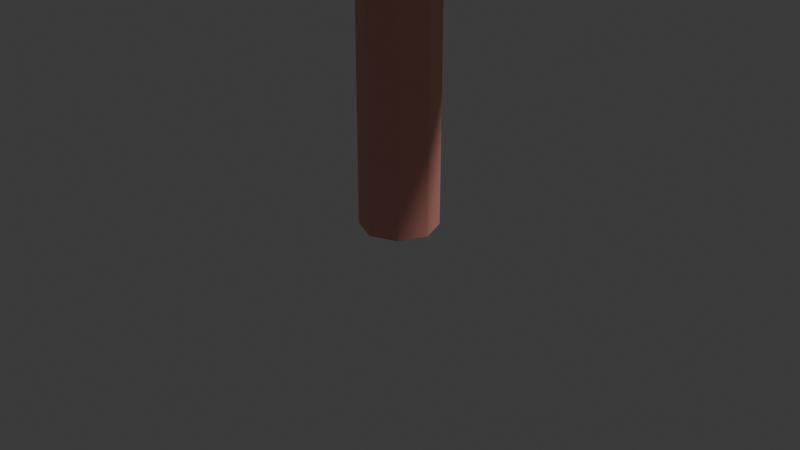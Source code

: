 # Source: Tree5.blend  (saved by Blender 4.3.34; exported with 4.5.12 LTS)
import bpy
from mathutils import Matrix  # noqa: F401  (used for matrix-valued properties, if any)

bpy.ops.wm.read_factory_settings(use_empty=True)
scene = bpy.context.scene
scene.name = 'Scene'

# ---- collections
col_collection = bpy.data.collections.new('Collection'); scene.collection.children.link(col_collection)

# ---- materials (node trees are filled in below, after node groups)
mat_log = bpy.data.materials.new('log')
mat_leafs = bpy.data.materials.new('leafs')

# ---- material node trees
mat_log.use_nodes = True; mat_log.node_tree.nodes.clear()
_N = mat_log.node_tree.nodes; _L = mat_log.node_tree.links
n0 = _N.new('ShaderNodeBsdfPrincipled'); n0.name = 'Principled BSDF'; n0.location = (10, 300)
n0.inputs[0].default_value = (0.8, 0.3222, 0.2729, 1.0)
n1 = _N.new('ShaderNodeOutputMaterial'); n1.name = 'Material Output'; n1.location = (300, 300)
_L.new(n0.outputs[0], n1.inputs[0])
n1.is_active_output = True
mat_leafs.use_nodes = True; mat_leafs.node_tree.nodes.clear()
_N = mat_leafs.node_tree.nodes; _L = mat_leafs.node_tree.links
n0 = _N.new('ShaderNodeBsdfPrincipled'); n0.name = 'Principled BSDF'; n0.location = (10, 300)
n0.inputs[0].default_value = (0.1901, 0.8002, 0.07589, 1.0)
n1 = _N.new('ShaderNodeOutputMaterial'); n1.name = 'Material Output'; n1.location = (300, 300)
_L.new(n0.outputs[0], n1.inputs[0])
n1.is_active_output = True

# ---- world
world_world = bpy.data.worlds.new('World'); scene.world = world_world
world_world.use_nodes = True; world_world.node_tree.nodes.clear()
_N = world_world.node_tree.nodes; _L = world_world.node_tree.links
n0 = _N.new('ShaderNodeOutputWorld'); n0.name = 'World Output'; n0.location = (300, 300)
n1 = _N.new('ShaderNodeBackground'); n1.name = 'Background'; n1.location = (10, 300)
n1.inputs[0].default_value = (0.05088, 0.05088, 0.05088, 1.0)
_L.new(n1.outputs[0], n0.inputs[0])
n0.is_active_output = True
world_world.color = (0.05088, 0.05088, 0.05088)
world_world.sun_shadow_jitter_overblur = 0.0

# ---- cameras
cam_camera = bpy.data.cameras.new('Camera')
cam_camera.clip_end = 100.0
cam_camera.ortho_scale = 7.314

# ---- lights
light_light = bpy.data.lights.new('Light', 'POINT')
light_light.energy = 1000.0
light_light.shadow_soft_size = 0.1

# ---- meshes
me_cylinder_003 = bpy.data.meshes.new('Cylinder.003')
me_cylinder_003.from_pydata([(1.34, 1.614, 4.978), (1.415, 1.604, 5.009), (1.445, 1.566, 5.074), (1.413, 1.524, 5.136), (1.338, 1.501, 5.157), (1.264, 1.511, 5.126), (1.234, 1.548, 5.06), (1.265, 1.591, 4.999), (-0.1209, -0.09182, 2.983), (-0.03174, -0.1861, 2.992), (-0.01503, -0.2896, 3.069), (-0.08054, -0.3416, 3.169), (-0.1899, -0.3117, 3.233), (-0.279, -0.2174, 3.223), (-0.2958, -0.1139, 3.146), (-0.2302, -0.06192, 3.046), (0.6337, 0.9832, 4.256), (0.5887, 0.948, 4.324), (0.6001, 0.8777, 4.377), (0.6606, 0.8137, 4.383), (0.7349, 0.7934, 4.34), (0.7794, 0.8287, 4.272), (0.768, 0.899, 4.22), (0.707, 0.9632, 4.214), (0.0, 0.3271, 5.366), (0.2313, 0.2313, 5.366), (0.3271, 0.0, 5.366), (0.2313, -0.2313, 5.366), (0.0, -0.3271, 5.366), (-0.2313, -0.2313, 5.366), (-0.3271, 0.0, 5.366), (-0.2313, 0.2313, 5.366), (-2.859e-10, 0.4099, -0.04966), (0.2898, 0.2898, -0.04966), (0.4099, -3.031e-10, -0.04966), (0.2898, -0.2898, -0.04966), (-2.859e-10, -0.4099, -0.04966), (-0.2898, -0.2898, -0.04966), (-0.4099, -3.031e-10, -0.04966), (-0.2898, 0.2898, -0.04966), (-0.2875, 0.2903, 2.658), (-0.4094, -1.572e-10, 2.658), (-0.2895, -0.2895, 2.658), (-1.424e-11, -0.4094, 2.658), (0.2895, -0.2895, 2.658), (0.4094, -1.572e-10, 2.658), (0.2895, 0.2895, 2.658), (-0.001941, 0.4086, 2.658), (-1.288, -1.29, 5.832), (-1.226, -1.228, 7.479), (-1.288, 1.29, 5.832), (-1.226, 1.228, 7.479), (1.292, -1.29, 5.832), (1.23, -1.228, 7.479), (1.292, 1.29, 5.832), (1.23, 1.228, 7.479), (-0.854, 0.8561, 5.151), (-0.854, -0.8561, 5.151), (0.8582, 0.8561, 5.151), (0.8582, -0.8561, 5.151), (-0.8846, -0.8867, 8.021), (-0.8846, 0.8867, 8.021), (0.8888, 0.8867, 8.021), (0.8888, -0.8867, 8.021), (0.002085, 1.74, 5.812), (0.002085, 1.653, 7.516), (0.002085, -1.74, 5.812), (0.002085, -1.653, 7.516), (0.002085, 0.9749, 5.054), (0.002085, -0.9749, 5.054), (0.002085, 1.009, 8.167), (0.002085, -1.009, 8.167), (-1.738, -1.723e-09, 5.812), (-1.651, -1.758e-09, 7.516), (1.743, -1.723e-09, 5.812), (1.655, -1.758e-09, 7.516), (-0.9728, -1.763e-09, 5.054), (0.977, -1.763e-09, 5.054), (-1.007, -1.769e-09, 8.167), (1.011, -1.769e-09, 8.167), (0.002085, -1.769e-09, 8.482), (0.002085, -1.769e-09, 4.83), (-1.418, -1.42, 6.853), (-1.418, 1.42, 6.853), (1.422, 1.42, 6.853), (1.422, -1.42, 6.853), (0.002085, -1.941, 6.857), (0.002085, 1.941, 6.857), (1.943, -1.249e-09, 6.857), (-1.939, -1.249e-09, 6.857), (2.606, 0.1084, 4.413), (2.688, 0.09315, 4.391), (2.737, 0.0233, 4.387), (2.726, -0.06021, 4.402), (2.66, -0.1084, 4.428), (2.578, -0.09315, 4.449), (2.529, -0.0233, 4.454), (2.541, 0.06021, 4.439), (0.03569, 0.1792, 2.565), (0.1052, 0.1267, 2.459), (0.1341, -1.856e-09, 2.415), (0.1052, -0.1267, 2.459), (0.03569, -0.1792, 2.565), (-0.03387, -0.1267, 2.671), (-0.06268, -1.856e-09, 2.715), (-0.03387, 0.1267, 2.671), (1.506, 0.08628, 3.809), (1.486, 3.073e-09, 3.839), (1.506, -0.08605, 3.81), (1.553, -0.1217, 3.738), (1.601, -0.08605, 3.666), (1.62, 3.073e-09, 3.636), (1.601, 0.08605, 3.666), (1.553, 0.1214, 3.738), (-2.956, 0.09595, 4.473), (-2.965, 0.1052, 4.557), (-2.958, 0.05321, 4.625), (-2.939, -0.02964, 4.636), (-2.919, -0.09479, 4.584), (-2.911, -0.1041, 4.499), (-2.918, -0.05205, 4.432), (-2.936, 0.0308, 4.421), (-0.2824, 0.04385, 3.074), (-0.202, 0.0529, 3.185), (-0.1348, -0.0371, 3.263), (-0.12, -0.1734, 3.264), (-0.1664, -0.2763, 3.186), (-0.2467, -0.2853, 3.075), (-0.3139, -0.1953, 2.996), (-0.3287, -0.05896, 2.996), (-1.905, -0.3047, 4.056), (-1.895, -0.3977, 4.056), (-1.849, -0.4588, 4.11), (-1.795, -0.4527, 4.185), (-1.763, -0.3829, 4.238), (-1.773, -0.2903, 4.238), (-1.819, -0.2291, 4.184), (-1.874, -0.2358, 4.109), (2.019, -0.6294, 4.297), (2.049, -0.5992, 5.101), (2.019, 0.6294, 4.297), (2.049, 0.5992, 5.101), (3.277, -0.6294, 4.297), (3.247, -0.5992, 5.101), (3.277, 0.6294, 4.297), (3.247, 0.5992, 5.101), (2.23, 0.4178, 3.964), (2.23, -0.4178, 3.964), (3.066, 0.4178, 3.964), (3.066, -0.4178, 3.964), (2.215, -0.4327, 5.365), (2.215, 0.4327, 5.365), (3.081, 0.4327, 5.365), (3.081, -0.4327, 5.365), (2.648, 0.8493, 4.287), (2.648, 0.8064, 5.119), (2.648, -0.8493, 4.287), (2.648, -0.8064, 5.119), (2.648, 0.4757, 3.917), (2.648, -0.4757, 3.917), (2.648, 0.4922, 5.436), (2.648, -0.4922, 5.436), (1.799, -8.406e-10, 4.287), (1.841, -8.576e-10, 5.119), (3.497, -8.406e-10, 4.287), (3.454, -8.576e-10, 5.119), (2.172, -8.605e-10, 3.917), (3.124, -8.605e-10, 3.917), (2.156, -8.635e-10, 5.436), (3.14, -8.635e-10, 5.436), (2.648, -8.635e-10, 5.59), (2.648, -8.635e-10, 3.808), (1.955, -0.6928, 4.795), (1.955, 0.6928, 4.795), (3.341, 0.6928, 4.795), (3.341, -0.6928, 4.795), (2.648, -0.9473, 4.797), (2.648, 0.9473, 4.797), (3.595, -6.094e-10, 4.797), (1.701, -6.094e-10, 4.797), (-3.21, -1.066, 4.201), (-3.175, -1.031, 5.128), (-3.21, 0.3872, 4.201), (-3.175, 0.3524, 5.128), (-1.757, -1.066, 4.201), (-1.792, -1.031, 5.128), (-1.757, 0.3872, 4.201), (-1.792, 0.3524, 5.128), (-2.966, 0.1429, 3.817), (-2.966, -0.8215, 3.817), (-2.001, 0.1429, 3.817), (-2.001, -0.8215, 3.817), (-2.983, -0.8388, 5.434), (-2.983, 0.1601, 5.434), (-1.984, 0.1601, 5.434), (-1.984, -0.8388, 5.434), (-2.483, 0.641, 4.189), (-2.483, 0.5915, 5.149), (-2.483, -1.32, 4.189), (-2.483, -1.27, 5.149), (-2.483, 0.2098, 3.762), (-2.483, -0.8884, 3.762), (-2.483, 0.2288, 5.516), (-2.483, -0.9075, 5.516), (-3.464, -0.3393, 4.189), (-3.414, -0.3393, 5.149), (-1.503, -0.3393, 4.189), (-1.553, -0.3393, 5.149), (-3.033, -0.3393, 3.762), (-1.934, -0.3393, 3.762), (-3.052, -0.3393, 5.516), (-1.915, -0.3393, 5.516), (-2.483, -0.3393, 5.693), (-2.483, -0.3393, 3.636), (-3.283, -1.139, 4.776), (-3.283, 0.4603, 4.776), (-1.684, 0.4603, 4.776), (-1.684, -1.139, 4.776), (-2.483, -1.433, 4.778), (-2.483, 0.7541, 4.778), (-1.39, -0.3393, 4.778), (-3.577, -0.3393, 4.778), (1.339, 1.924, 4.275), (0.9909, 2.486, 4.734), (2.422, 2.184, 4.862), (2.022, 2.733, 5.293), (1.056, 1.085, 5.169), (0.7207, 1.687, 5.585), (2.138, 1.345, 5.756), (1.752, 1.934, 6.144), (2.345, 1.761, 4.738), (1.626, 1.589, 4.349), (2.156, 1.204, 5.332), (1.437, 1.032, 4.942), (0.9757, 2.599, 5.069), (1.72, 2.777, 5.473), (1.525, 2.2, 6.088), (0.7806, 2.022, 5.684), (2.474, 1.802, 5.406), (2.057, 2.389, 5.825), (1.013, 1.452, 4.614), (0.6693, 2.057, 5.072), (2.322, 1.461, 5.037), (1.503, 1.264, 4.593), (1.641, 2.552, 5.845), (0.7944, 2.349, 5.386), (1.935, 2.194, 4.407), (1.545, 2.761, 4.876), (1.552, 1.061, 5.614), (1.181, 1.685, 6.021), (2.02, 1.68, 4.477), (1.805, 1.045, 5.153), (1.329, 2.779, 5.266), (1.107, 2.122, 5.966), (1.148, 2.561, 5.697), (1.963, 1.284, 4.758), (1.071, 2.31, 4.463), (2.263, 2.596, 5.109), (1.951, 1.672, 6.093), (0.759, 1.387, 5.447), (0.6953, 1.797, 4.837), (2.325, 2.188, 5.721), (1.297, 1.361, 5.952), (1.724, 2.624, 4.606)], [], [(23, 0, 1, 22), (22, 1, 2, 21), (21, 2, 3, 20), (20, 3, 4, 19), (19, 4, 5, 18), (18, 5, 6, 17), (1, 0, 7, 6, 5, 4, 3, 2), (17, 6, 7, 16), (16, 7, 0, 23), (15, 16, 23, 8), (14, 17, 16, 15), (13, 18, 17, 14), (12, 19, 18, 13), (11, 20, 19, 12), (10, 21, 20, 11), (9, 22, 21, 10), (8, 23, 22, 9), (47, 24, 25, 46), (46, 25, 26, 45), (45, 26, 27, 44), (44, 27, 28, 43), (43, 28, 29, 42), (42, 29, 30, 41), (25, 24, 31, 30, 29, 28, 27, 26), (41, 30, 31, 40), (40, 31, 24, 47), (39, 40, 47, 32), (38, 41, 40, 39), (37, 42, 41, 38), (36, 43, 42, 37), (35, 44, 43, 36), (34, 45, 44, 35), (33, 46, 45, 34), (32, 47, 46, 33), (89, 73, 51, 83), (87, 65, 55, 84), (88, 75, 53, 85), (86, 67, 49, 82), (64, 54, 58, 68), (75, 55, 62, 79), (81, 77, 59, 69), (72, 50, 56, 76), (74, 52, 59, 77), (66, 48, 57, 69), (80, 78, 60, 71), (73, 49, 60, 78), (67, 53, 63, 71), (65, 51, 61, 70), (55, 65, 70, 62), (49, 67, 71, 60), (79, 80, 71, 63), (52, 66, 69, 59), (76, 81, 69, 57), (50, 64, 68, 56), (85, 53, 67, 86), (83, 51, 65, 87), (56, 68, 81, 76), (62, 70, 80, 79), (51, 73, 78, 61), (70, 61, 78, 80), (54, 74, 77, 58), (48, 72, 76, 57), (68, 58, 77, 81), (53, 75, 79, 63), (84, 55, 75, 88), (82, 49, 73, 89), (48, 82, 89, 72), (54, 84, 88, 74), (50, 83, 87, 64), (52, 85, 86, 66), (66, 86, 82, 48), (74, 88, 85, 52), (64, 87, 84, 54), (72, 89, 83, 50), (113, 90, 91, 112), (112, 91, 92, 111), (111, 92, 93, 110), (110, 93, 94, 109), (109, 94, 95, 108), (108, 95, 96, 107), (91, 90, 97, 96, 95, 94, 93, 92), (107, 96, 97, 106), (106, 97, 90, 113), (105, 106, 113, 98), (104, 107, 106, 105), (103, 108, 107, 104), (102, 109, 108, 103), (101, 110, 109, 102), (100, 111, 110, 101), (99, 112, 111, 100), (98, 113, 112, 99), (137, 114, 115, 136), (136, 115, 116, 135), (135, 116, 117, 134), (134, 117, 118, 133), (133, 118, 119, 132), (132, 119, 120, 131), (115, 114, 121, 120, 119, 118, 117, 116), (131, 120, 121, 130), (130, 121, 114, 137), (129, 130, 137, 122), (128, 131, 130, 129), (127, 132, 131, 128), (126, 133, 132, 127), (125, 134, 133, 126), (124, 135, 134, 125), (123, 136, 135, 124), (122, 137, 136, 123), (179, 163, 141, 173), (177, 155, 145, 174), (178, 165, 143, 175), (176, 157, 139, 172), (154, 144, 148, 158), (165, 145, 152, 169), (171, 167, 149, 159), (162, 140, 146, 166), (164, 142, 149, 167), (156, 138, 147, 159), (170, 168, 150, 161), (163, 139, 150, 168), (157, 143, 153, 161), (155, 141, 151, 160), (145, 155, 160, 152), (139, 157, 161, 150), (169, 170, 161, 153), (142, 156, 159, 149), (166, 171, 159, 147), (140, 154, 158, 146), (175, 143, 157, 176), (173, 141, 155, 177), (146, 158, 171, 166), (152, 160, 170, 169), (141, 163, 168, 151), (160, 151, 168, 170), (144, 164, 167, 148), (138, 162, 166, 147), (158, 148, 167, 171), (143, 165, 169, 153), (174, 145, 165, 178), (172, 139, 163, 179), (138, 172, 179, 162), (144, 174, 178, 164), (140, 173, 177, 154), (142, 175, 176, 156), (156, 176, 172, 138), (164, 178, 175, 142), (154, 177, 174, 144), (162, 179, 173, 140), (221, 205, 183, 215), (219, 197, 187, 216), (220, 207, 185, 217), (218, 199, 181, 214), (196, 186, 190, 200), (207, 187, 194, 211), (213, 209, 191, 201), (204, 182, 188, 208), (206, 184, 191, 209), (198, 180, 189, 201), (212, 210, 192, 203), (205, 181, 192, 210), (199, 185, 195, 203), (197, 183, 193, 202), (187, 197, 202, 194), (181, 199, 203, 192), (211, 212, 203, 195), (184, 198, 201, 191), (208, 213, 201, 189), (182, 196, 200, 188), (217, 185, 199, 218), (215, 183, 197, 219), (188, 200, 213, 208), (194, 202, 212, 211), (183, 205, 210, 193), (202, 193, 210, 212), (186, 206, 209, 190), (180, 204, 208, 189), (200, 190, 209, 213), (185, 207, 211, 195), (216, 187, 207, 220), (214, 181, 205, 221), (180, 214, 221, 204), (186, 216, 220, 206), (182, 215, 219, 196), (184, 217, 218, 198), (198, 218, 214, 180), (206, 220, 217, 184), (196, 219, 216, 186), (204, 221, 215, 182), (263, 247, 225, 257), (261, 239, 229, 258), (262, 249, 227, 259), (260, 241, 223, 256), (238, 228, 232, 242), (249, 229, 236, 253), (255, 251, 233, 243), (246, 224, 230, 250), (248, 226, 233, 251), (240, 222, 231, 243), (254, 252, 234, 245), (247, 223, 234, 252), (241, 227, 237, 245), (239, 225, 235, 244), (229, 239, 244, 236), (223, 241, 245, 234), (253, 254, 245, 237), (226, 240, 243, 233), (250, 255, 243, 231), (224, 238, 242, 230), (259, 227, 241, 260), (257, 225, 239, 261), (230, 242, 255, 250), (236, 244, 254, 253), (225, 247, 252, 235), (244, 235, 252, 254), (228, 248, 251, 232), (222, 246, 250, 231), (242, 232, 251, 255), (227, 249, 253, 237), (258, 229, 249, 262), (256, 223, 247, 263), (222, 256, 263, 246), (228, 258, 262, 248), (224, 257, 261, 238), (226, 259, 260, 240), (240, 260, 256, 222), (248, 262, 259, 226), (238, 261, 258, 228), (246, 263, 257, 224)])
me_cylinder_003.polygons.foreach_set('material_index', [0, 0, 0, 0, 0, 0, 0, 0, 0, 0, 0, 0, 0, 0, 0, 0, 0, 0, 0, 0, 0, 0, 0, 0, 0, 0, 0, 0, 0, 0, 0, 0, 0, 0, 1, 1, 1, 1, 1, 1, 1, 1, 1, 1, 1, 1, 1, 1, 1, 1, 1, 1, 1, 1, 1, 1, 1, 1, 1, 1, 1, 1, 1, 1, 1, 1, 1, 1, 1, 1, 1, 1, 1, 1, 0, 0, 0, 0, 0, 0, 0, 0, 0, 0, 0, 0, 0, 0, 0, 0, 0, 0, 0, 0, 0, 0, 0, 0, 0, 0, 0, 0, 0, 0, 0, 0, 0, 0, 1, 1, 1, 1, 1, 1, 1, 1, 1, 1, 1, 1, 1, 1, 1, 1, 1, 1, 1, 1, 1, 1, 1, 1, 1, 1, 1, 1, 1, 1, 1, 1, 1, 1, 1, 1, 1, 1, 1, 1, 1, 1, 1, 1, 1, 1, 1, 1, 1, 1, 1, 1, 1, 1, 1, 1, 1, 1, 1, 1, 1, 1, 1, 1, 1, 1, 1, 1, 1, 1, 1, 1, 1, 1, 1, 1, 1, 1, 1, 1, 1, 1, 1, 1, 1, 1, 1, 1, 1, 1, 1, 1, 1, 1, 1, 1, 1, 1, 1, 1, 1, 1, 1, 1, 1, 1, 1, 1, 1, 1, 1, 1, 1, 1, 1, 1, 1, 1, 1, 1])
_uv = me_cylinder_003.uv_layers.new(name='UVMap')
_uv.uv.foreach_set('vector', [1.0, 0.8525, 1.0, 1.0, 0.875, 1.0, 0.875, 0.8525, 0.875, 0.8525, 0.875, 1.0, 0.75, 1.0, 0.75, 0.8525, 0.75, 0.8525, 0.75, 1.0, 0.625, 1.0, 0.625, 0.8525, 0.625, 0.8525, 0.625, 1.0, 0.5, 1.0, 0.5, 0.8525, 0.5, 0.8525, 0.5, 1.0, 0.375, 1.0, 0.375, 0.8525, 0.375, 0.8525, 0.375, 1.0, 0.25, 1.0, 0.25, 0.8525, 0.4197, 0.4197, 0.25, 0.49, 0.08029, 0.4197, 0.01, 0.25, 0.08029, 0.08029, 0.25, 0.01, 0.4197, 0.08029, 0.49, 0.25, 0.25, 0.8525, 0.25, 1.0, 0.125, 1.0, 0.125, 0.8525, 0.125, 0.8525, 0.125, 1.0, 0.0, 1.0, 0.0, 0.8525, 0.125, 0.7051, 0.125, 0.8525, 0.0, 0.8525, 0.0, 0.7051, 0.25, 0.7051, 0.25, 0.8525, 0.125, 0.8525, 0.125, 0.7051, 0.375, 0.7051, 0.375, 0.8525, 0.25, 0.8525, 0.25, 0.7051, 0.5, 0.7051, 0.5, 0.8525, 0.375, 0.8525, 0.375, 0.7051, 0.625, 0.7051, 0.625, 0.8525, 0.5, 0.8525, 0.5, 0.7051, 0.75, 0.7051, 0.75, 0.8525, 0.625, 0.8525, 0.625, 0.7051, 0.875, 0.7051, 0.875, 0.8525, 0.75, 0.8525, 0.75, 0.7051, 1.0, 0.7051, 1.0, 0.8525, 0.875, 0.8525, 0.875, 0.7051, 1.0, 0.8525, 1.0, 1.0, 0.875, 1.0, 0.875, 0.8525, 0.875, 0.8525, 0.875, 1.0, 0.75, 1.0, 0.75, 0.8525, 0.75, 0.8525, 0.75, 1.0, 0.625, 1.0, 0.625, 0.8525, 0.625, 0.8525, 0.625, 1.0, 0.5, 1.0, 0.5, 0.8525, 0.5, 0.8525, 0.5, 1.0, 0.375, 1.0, 0.375, 0.8525, 0.375, 0.8525, 0.375, 1.0, 0.25, 1.0, 0.25, 0.8525, 0.4197, 0.4197, 0.25, 0.49, 0.08029, 0.4197, 0.01, 0.25, 0.08029, 0.08029, 0.25, 0.01, 0.4197, 0.08029, 0.49, 0.25, 0.25, 0.8525, 0.25, 1.0, 0.125, 1.0, 0.125, 0.8525, 0.125, 0.8525, 0.125, 1.0, 0.0, 1.0, 0.0, 0.8525, 0.125, 0.7051, 0.125, 0.8525, 0.0, 0.8525, 0.0, 0.7051, 0.25, 0.7051, 0.25, 0.8525, 0.125, 0.8525, 0.125, 0.7051, 0.375, 0.7051, 0.375, 0.8525, 0.25, 0.8525, 0.25, 0.7051, 0.5, 0.7051, 0.5, 0.8525, 0.375, 0.8525, 0.375, 0.7051, 0.625, 0.7051, 0.625, 0.8525, 0.5, 0.8525, 0.5, 0.7051, 0.75, 0.7051, 0.75, 0.8525, 0.625, 0.8525, 0.625, 0.7051, 0.875, 0.7051, 0.875, 0.8525, 0.75, 0.8525, 0.75, 0.7051, 1.0, 0.7051, 1.0, 0.8525, 0.875, 0.8525, 0.875, 0.7051, 0.5, 0.125, 0.625, 0.125, 0.625, 0.25, 0.5, 0.25, 0.5, 0.375, 0.625, 0.375, 0.625, 0.5, 0.5, 0.5, 0.5, 0.625, 0.625, 0.625, 0.625, 0.75, 0.5, 0.75, 0.5, 0.875, 0.625, 0.875, 0.625, 1.0, 0.5, 1.0, 0.375, 0.375, 0.375, 0.5, 0.375, 0.5, 0.375, 0.375, 0.625, 0.625, 0.625, 0.5, 0.625, 0.5, 0.625, 0.625, 0.25, 0.625, 0.375, 0.625, 0.375, 0.75, 0.25, 0.75, 0.375, 0.125, 0.375, 0.25, 0.375, 0.25, 0.375, 0.125, 0.375, 0.625, 0.375, 0.75, 0.375, 0.75, 0.375, 0.625, 0.375, 0.875, 0.375, 1.0, 0.375, 1.0, 0.375, 0.875, 0.75, 0.625, 0.875, 0.625, 0.875, 0.75, 0.75, 0.75, 0.625, 0.125, 0.625, 0.0, 0.625, 0.0, 0.625, 0.125, 0.625, 0.875, 0.625, 0.75, 0.625, 0.75, 0.625, 0.875, 0.625, 0.375, 0.625, 0.25, 0.625, 0.25, 0.625, 0.375, 0.625, 0.5, 0.625, 0.375, 0.625, 0.375, 0.625, 0.5, 0.625, 1.0, 0.625, 0.875, 0.625, 0.875, 0.625, 1.0, 0.625, 0.625, 0.75, 0.625, 0.75, 0.75, 0.625, 0.75, 0.375, 0.75, 0.375, 0.875, 0.375, 0.875, 0.375, 0.75, 0.125, 0.625, 0.25, 0.625, 0.25, 0.75, 0.125, 0.75, 0.375, 0.25, 0.375, 0.375, 0.375, 0.375, 0.375, 0.25, 0.5, 0.75, 0.625, 0.75, 0.625, 0.875, 0.5, 0.875, 0.5, 0.25, 0.625, 0.25, 0.625, 0.375, 0.5, 0.375, 0.125, 0.5, 0.25, 0.5, 0.25, 0.625, 0.125, 0.625, 0.625, 0.5, 0.75, 0.5, 0.75, 0.625, 0.625, 0.625, 0.625, 0.25, 0.625, 0.125, 0.625, 0.125, 0.625, 0.25, 0.75, 0.5, 0.875, 0.5, 0.875, 0.625, 0.75, 0.625, 0.375, 0.5, 0.375, 0.625, 0.375, 0.625, 0.375, 0.5, 0.375, 0.0, 0.375, 0.125, 0.375, 0.125, 0.375, 0.0, 0.25, 0.5, 0.375, 0.5, 0.375, 0.625, 0.25, 0.625, 0.625, 0.75, 0.625, 0.625, 0.625, 0.625, 0.625, 0.75, 0.5, 0.5, 0.625, 0.5, 0.625, 0.625, 0.5, 0.625, 0.5, 0.0, 0.625, 0.0, 0.625, 0.125, 0.5, 0.125, 0.375, 0.0, 0.5, 0.0, 0.5, 0.125, 0.375, 0.125, 0.375, 0.5, 0.5, 0.5, 0.5, 0.625, 0.375, 0.625, 0.375, 0.25, 0.5, 0.25, 0.5, 0.375, 0.375, 0.375, 0.375, 0.75, 0.5, 0.75, 0.5, 0.875, 0.375, 0.875, 0.375, 0.875, 0.5, 0.875, 0.5, 1.0, 0.375, 1.0, 0.375, 0.625, 0.5, 0.625, 0.5, 0.75, 0.375, 0.75, 0.375, 0.375, 0.5, 0.375, 0.5, 0.5, 0.375, 0.5, 0.375, 0.125, 0.5, 0.125, 0.5, 0.25, 0.375, 0.25, 1.0, 0.8525, 1.0, 1.0, 0.875, 1.0, 0.875, 0.8525, 0.875, 0.8525, 0.875, 1.0, 0.75, 1.0, 0.75, 0.8525, 0.75, 0.8525, 0.75, 1.0, 0.625, 1.0, 0.625, 0.8525, 0.625, 0.8525, 0.625, 1.0, 0.5, 1.0, 0.5, 0.8525, 0.5, 0.8525, 0.5, 1.0, 0.375, 1.0, 0.375, 0.8525, 0.375, 0.8525, 0.375, 1.0, 0.25, 1.0, 0.25, 0.8525, 0.4197, 0.4197, 0.25, 0.49, 0.08029, 0.4197, 0.01, 0.25, 0.08029, 0.08029, 0.25, 0.01, 0.4197, 0.08029, 0.49, 0.25, 0.25, 0.8525, 0.25, 1.0, 0.125, 1.0, 0.125, 0.8525, 0.125, 0.8525, 0.125, 1.0, 0.0, 1.0, 0.0, 0.8525, 0.125, 0.7051, 0.125, 0.8525, 0.0, 0.8525, 0.0, 0.7051, 0.25, 0.7051, 0.25, 0.8525, 0.125, 0.8525, 0.125, 0.7051, 0.375, 0.7051, 0.375, 0.8525, 0.25, 0.8525, 0.25, 0.7051, 0.5, 0.7051, 0.5, 0.8525, 0.375, 0.8525, 0.375, 0.7051, 0.625, 0.7051, 0.625, 0.8525, 0.5, 0.8525, 0.5, 0.7051, 0.75, 0.7051, 0.75, 0.8525, 0.625, 0.8525, 0.625, 0.7051, 0.875, 0.7051, 0.875, 0.8525, 0.75, 0.8525, 0.75, 0.7051, 1.0, 0.7051, 1.0, 0.8525, 0.875, 0.8525, 0.875, 0.7051, 1.0, 0.8525, 1.0, 1.0, 0.875, 1.0, 0.875, 0.8525, 0.875, 0.8525, 0.875, 1.0, 0.75, 1.0, 0.75, 0.8525, 0.75, 0.8525, 0.75, 1.0, 0.625, 1.0, 0.625, 0.8525, 0.625, 0.8525, 0.625, 1.0, 0.5, 1.0, 0.5, 0.8525, 0.5, 0.8525, 0.5, 1.0, 0.375, 1.0, 0.375, 0.8525, 0.375, 0.8525, 0.375, 1.0, 0.25, 1.0, 0.25, 0.8525, 0.4197, 0.4197, 0.25, 0.49, 0.08029, 0.4197, 0.01, 0.25, 0.08029, 0.08029, 0.25, 0.01, 0.4197, 0.08029, 0.49, 0.25, 0.25, 0.8525, 0.25, 1.0, 0.125, 1.0, 0.125, 0.8525, 0.125, 0.8525, 0.125, 1.0, 0.0, 1.0, 0.0, 0.8525, 0.125, 0.7051, 0.125, 0.8525, 0.0, 0.8525, 0.0, 0.7051, 0.25, 0.7051, 0.25, 0.8525, 0.125, 0.8525, 0.125, 0.7051, 0.375, 0.7051, 0.375, 0.8525, 0.25, 0.8525, 0.25, 0.7051, 0.5, 0.7051, 0.5, 0.8525, 0.375, 0.8525, 0.375, 0.7051, 0.625, 0.7051, 0.625, 0.8525, 0.5, 0.8525, 0.5, 0.7051, 0.75, 0.7051, 0.75, 0.8525, 0.625, 0.8525, 0.625, 0.7051, 0.875, 0.7051, 0.875, 0.8525, 0.75, 0.8525, 0.75, 0.7051, 1.0, 0.7051, 1.0, 0.8525, 0.875, 0.8525, 0.875, 0.7051, 0.5, 0.125, 0.625, 0.125, 0.625, 0.25, 0.5, 0.25, 0.5, 0.375, 0.625, 0.375, 0.625, 0.5, 0.5, 0.5, 0.5, 0.625, 0.625, 0.625, 0.625, 0.75, 0.5, 0.75, 0.5, 0.875, 0.625, 0.875, 0.625, 1.0, 0.5, 1.0, 0.375, 0.375, 0.375, 0.5, 0.375, 0.5, 0.375, 0.375, 0.625, 0.625, 0.625, 0.5, 0.625, 0.5, 0.625, 0.625, 0.25, 0.625, 0.375, 0.625, 0.375, 0.75, 0.25, 0.75, 0.375, 0.125, 0.375, 0.25, 0.375, 0.25, 0.375, 0.125, 0.375, 0.625, 0.375, 0.75, 0.375, 0.75, 0.375, 0.625, 0.375, 0.875, 0.375, 1.0, 0.375, 1.0, 0.375, 0.875, 0.75, 0.625, 0.875, 0.625, 0.875, 0.75, 0.75, 0.75, 0.625, 0.125, 0.625, 0.0, 0.625, 0.0, 0.625, 0.125, 0.625, 0.875, 0.625, 0.75, 0.625, 0.75, 0.625, 0.875, 0.625, 0.375, 0.625, 0.25, 0.625, 0.25, 0.625, 0.375, 0.625, 0.5, 0.625, 0.375, 0.625, 0.375, 0.625, 0.5, 0.625, 1.0, 0.625, 0.875, 0.625, 0.875, 0.625, 1.0, 0.625, 0.625, 0.75, 0.625, 0.75, 0.75, 0.625, 0.75, 0.375, 0.75, 0.375, 0.875, 0.375, 0.875, 0.375, 0.75, 0.125, 0.625, 0.25, 0.625, 0.25, 0.75, 0.125, 0.75, 0.375, 0.25, 0.375, 0.375, 0.375, 0.375, 0.375, 0.25, 0.5, 0.75, 0.625, 0.75, 0.625, 0.875, 0.5, 0.875, 0.5, 0.25, 0.625, 0.25, 0.625, 0.375, 0.5, 0.375, 0.125, 0.5, 0.25, 0.5, 0.25, 0.625, 0.125, 0.625, 0.625, 0.5, 0.75, 0.5, 0.75, 0.625, 0.625, 0.625, 0.625, 0.25, 0.625, 0.125, 0.625, 0.125, 0.625, 0.25, 0.75, 0.5, 0.875, 0.5, 0.875, 0.625, 0.75, 0.625, 0.375, 0.5, 0.375, 0.625, 0.375, 0.625, 0.375, 0.5, 0.375, 0.0, 0.375, 0.125, 0.375, 0.125, 0.375, 0.0, 0.25, 0.5, 0.375, 0.5, 0.375, 0.625, 0.25, 0.625, 0.625, 0.75, 0.625, 0.625, 0.625, 0.625, 0.625, 0.75, 0.5, 0.5, 0.625, 0.5, 0.625, 0.625, 0.5, 0.625, 0.5, 0.0, 0.625, 0.0, 0.625, 0.125, 0.5, 0.125, 0.375, 0.0, 0.5, 0.0, 0.5, 0.125, 0.375, 0.125, 0.375, 0.5, 0.5, 0.5, 0.5, 0.625, 0.375, 0.625, 0.375, 0.25, 0.5, 0.25, 0.5, 0.375, 0.375, 0.375, 0.375, 0.75, 0.5, 0.75, 0.5, 0.875, 0.375, 0.875, 0.375, 0.875, 0.5, 0.875, 0.5, 1.0, 0.375, 1.0, 0.375, 0.625, 0.5, 0.625, 0.5, 0.75, 0.375, 0.75, 0.375, 0.375, 0.5, 0.375, 0.5, 0.5, 0.375, 0.5, 0.375, 0.125, 0.5, 0.125, 0.5, 0.25, 0.375, 0.25, 0.5, 0.125, 0.625, 0.125, 0.625, 0.25, 0.5, 0.25, 0.5, 0.375, 0.625, 0.375, 0.625, 0.5, 0.5, 0.5, 0.5, 0.625, 0.625, 0.625, 0.625, 0.75, 0.5, 0.75, 0.5, 0.875, 0.625, 0.875, 0.625, 1.0, 0.5, 1.0, 0.375, 0.375, 0.375, 0.5, 0.375, 0.5, 0.375, 0.375, 0.625, 0.625, 0.625, 0.5, 0.625, 0.5, 0.625, 0.625, 0.25, 0.625, 0.375, 0.625, 0.375, 0.75, 0.25, 0.75, 0.375, 0.125, 0.375, 0.25, 0.375, 0.25, 0.375, 0.125, 0.375, 0.625, 0.375, 0.75, 0.375, 0.75, 0.375, 0.625, 0.375, 0.875, 0.375, 1.0, 0.375, 1.0, 0.375, 0.875, 0.75, 0.625, 0.875, 0.625, 0.875, 0.75, 0.75, 0.75, 0.625, 0.125, 0.625, 0.0, 0.625, 0.0, 0.625, 0.125, 0.625, 0.875, 0.625, 0.75, 0.625, 0.75, 0.625, 0.875, 0.625, 0.375, 0.625, 0.25, 0.625, 0.25, 0.625, 0.375, 0.625, 0.5, 0.625, 0.375, 0.625, 0.375, 0.625, 0.5, 0.625, 1.0, 0.625, 0.875, 0.625, 0.875, 0.625, 1.0, 0.625, 0.625, 0.75, 0.625, 0.75, 0.75, 0.625, 0.75, 0.375, 0.75, 0.375, 0.875, 0.375, 0.875, 0.375, 0.75, 0.125, 0.625, 0.25, 0.625, 0.25, 0.75, 0.125, 0.75, 0.375, 0.25, 0.375, 0.375, 0.375, 0.375, 0.375, 0.25, 0.5, 0.75, 0.625, 0.75, 0.625, 0.875, 0.5, 0.875, 0.5, 0.25, 0.625, 0.25, 0.625, 0.375, 0.5, 0.375, 0.125, 0.5, 0.25, 0.5, 0.25, 0.625, 0.125, 0.625, 0.625, 0.5, 0.75, 0.5, 0.75, 0.625, 0.625, 0.625, 0.625, 0.25, 0.625, 0.125, 0.625, 0.125, 0.625, 0.25, 0.75, 0.5, 0.875, 0.5, 0.875, 0.625, 0.75, 0.625, 0.375, 0.5, 0.375, 0.625, 0.375, 0.625, 0.375, 0.5, 0.375, 0.0, 0.375, 0.125, 0.375, 0.125, 0.375, 0.0, 0.25, 0.5, 0.375, 0.5, 0.375, 0.625, 0.25, 0.625, 0.625, 0.75, 0.625, 0.625, 0.625, 0.625, 0.625, 0.75, 0.5, 0.5, 0.625, 0.5, 0.625, 0.625, 0.5, 0.625, 0.5, 0.0, 0.625, 0.0, 0.625, 0.125, 0.5, 0.125, 0.375, 0.0, 0.5, 0.0, 0.5, 0.125, 0.375, 0.125, 0.375, 0.5, 0.5, 0.5, 0.5, 0.625, 0.375, 0.625, 0.375, 0.25, 0.5, 0.25, 0.5, 0.375, 0.375, 0.375, 0.375, 0.75, 0.5, 0.75, 0.5, 0.875, 0.375, 0.875, 0.375, 0.875, 0.5, 0.875, 0.5, 1.0, 0.375, 1.0, 0.375, 0.625, 0.5, 0.625, 0.5, 0.75, 0.375, 0.75, 0.375, 0.375, 0.5, 0.375, 0.5, 0.5, 0.375, 0.5, 0.375, 0.125, 0.5, 0.125, 0.5, 0.25, 0.375, 0.25, 0.5, 0.125, 0.625, 0.125, 0.625, 0.25, 0.5, 0.25, 0.5, 0.375, 0.625, 0.375, 0.625, 0.5, 0.5, 0.5, 0.5, 0.625, 0.625, 0.625, 0.625, 0.75, 0.5, 0.75, 0.5, 0.875, 0.625, 0.875, 0.625, 1.0, 0.5, 1.0, 0.375, 0.375, 0.375, 0.5, 0.375, 0.5, 0.375, 0.375, 0.625, 0.625, 0.625, 0.5, 0.625, 0.5, 0.625, 0.625, 0.25, 0.625, 0.375, 0.625, 0.375, 0.75, 0.25, 0.75, 0.375, 0.125, 0.375, 0.25, 0.375, 0.25, 0.375, 0.125, 0.375, 0.625, 0.375, 0.75, 0.375, 0.75, 0.375, 0.625, 0.375, 0.875, 0.375, 1.0, 0.375, 1.0, 0.375, 0.875, 0.75, 0.625, 0.875, 0.625, 0.875, 0.75, 0.75, 0.75, 0.625, 0.125, 0.625, 0.0, 0.625, 0.0, 0.625, 0.125, 0.625, 0.875, 0.625, 0.75, 0.625, 0.75, 0.625, 0.875, 0.625, 0.375, 0.625, 0.25, 0.625, 0.25, 0.625, 0.375, 0.625, 0.5, 0.625, 0.375, 0.625, 0.375, 0.625, 0.5, 0.625, 1.0, 0.625, 0.875, 0.625, 0.875, 0.625, 1.0, 0.625, 0.625, 0.75, 0.625, 0.75, 0.75, 0.625, 0.75, 0.375, 0.75, 0.375, 0.875, 0.375, 0.875, 0.375, 0.75, 0.125, 0.625, 0.25, 0.625, 0.25, 0.75, 0.125, 0.75, 0.375, 0.25, 0.375, 0.375, 0.375, 0.375, 0.375, 0.25, 0.5, 0.75, 0.625, 0.75, 0.625, 0.875, 0.5, 0.875, 0.5, 0.25, 0.625, 0.25, 0.625, 0.375, 0.5, 0.375, 0.125, 0.5, 0.25, 0.5, 0.25, 0.625, 0.125, 0.625, 0.625, 0.5, 0.75, 0.5, 0.75, 0.625, 0.625, 0.625, 0.625, 0.25, 0.625, 0.125, 0.625, 0.125, 0.625, 0.25, 0.75, 0.5, 0.875, 0.5, 0.875, 0.625, 0.75, 0.625, 0.375, 0.5, 0.375, 0.625, 0.375, 0.625, 0.375, 0.5, 0.375, 0.0, 0.375, 0.125, 0.375, 0.125, 0.375, 0.0, 0.25, 0.5, 0.375, 0.5, 0.375, 0.625, 0.25, 0.625, 0.625, 0.75, 0.625, 0.625, 0.625, 0.625, 0.625, 0.75, 0.5, 0.5, 0.625, 0.5, 0.625, 0.625, 0.5, 0.625, 0.5, 0.0, 0.625, 0.0, 0.625, 0.125, 0.5, 0.125, 0.375, 0.0, 0.5, 0.0, 0.5, 0.125, 0.375, 0.125, 0.375, 0.5, 0.5, 0.5, 0.5, 0.625, 0.375, 0.625, 0.375, 0.25, 0.5, 0.25, 0.5, 0.375, 0.375, 0.375, 0.375, 0.75, 0.5, 0.75, 0.5, 0.875, 0.375, 0.875, 0.375, 0.875, 0.5, 0.875, 0.5, 1.0, 0.375, 1.0, 0.375, 0.625, 0.5, 0.625, 0.5, 0.75, 0.375, 0.75, 0.375, 0.375, 0.5, 0.375, 0.5, 0.5, 0.375, 0.5, 0.375, 0.125, 0.5, 0.125, 0.5, 0.25, 0.375, 0.25])
me_cylinder_003.materials.append(mat_log)
me_cylinder_003.materials.append(mat_leafs)
me_cylinder_003.update()

# ---- objects
ob_light = bpy.data.objects.new('Light', light_light)
ob_camera = bpy.data.objects.new('Camera', cam_camera)
ob_cylinder_003 = bpy.data.objects.new('Cylinder.003', me_cylinder_003)

# ---- transforms, parenting, visibility, modifiers, constraints
ob_light.location = (4.076, 1.005, 5.904)
ob_light.rotation_euler = (0.6503, 0.05522, 1.866)
ob_light.lock_rotations_4d = False
ob_light.empty_display_type = 'ARROWS'
ob_light.color = (0.0, 0.0, 0.0, 0.0)
ob_light.lineart.crease_threshold = 0.0
ob_camera.location = (7.359, -6.926, 4.958)
ob_camera.rotation_euler = (1.109, 0.0, 0.8149)
ob_camera.lock_rotations_4d = False
ob_camera.empty_display_type = 'ARROWS'
ob_camera.color = (0.0, 0.0, 0.0, 0.0)
ob_camera.display_type = 'WIRE'
ob_camera.lineart.crease_threshold = 0.0
ob_cylinder_003.location = (0.0, 0.0, 0.0)

# ---- collection membership
col_collection.objects.link(ob_light)
col_collection.objects.link(ob_camera)
col_collection.objects.link(ob_cylinder_003)

# ---- scene / render settings (as saved in the file)
scene.camera = ob_camera
scene.frame_start = 1; scene.frame_end = 250; scene.frame_set(1)
scene.render.engine = 'BLENDER_EEVEE_NEXT'
bpy.context.view_layer.update()
